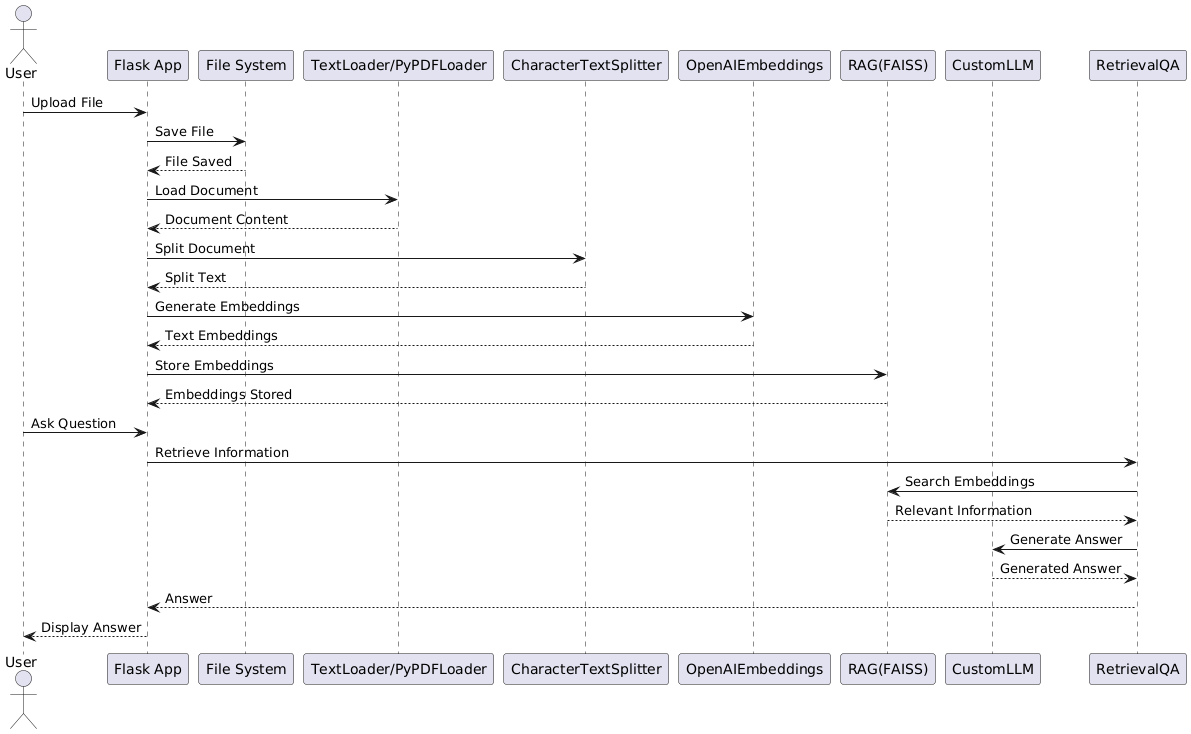

The diagram above was rendered by PlantUML. Its source (embedded in the PNG):
@startuml
actor User
participant "Flask App" as Flask
participant "File System" as FileSystem
participant "TextLoader/PyPDFLoader" as Loader
participant "CharacterTextSplitter" as Splitter
participant "OpenAIEmbeddings" as Embeddings
participant "RAG(FAISS)" as FAISS
participant "CustomLLM" as LLM
participant "RetrievalQA" as QA

User -> Flask: Upload File
Flask -> FileSystem: Save File
FileSystem --> Flask: File Saved

Flask -> Loader: Load Document
Loader --> Flask: Document Content

Flask -> Splitter: Split Document
Splitter --> Flask: Split Text

Flask -> Embeddings: Generate Embeddings
Embeddings --> Flask: Text Embeddings

Flask -> FAISS: Store Embeddings
FAISS --> Flask: Embeddings Stored

User -> Flask: Ask Question
Flask -> QA: Retrieve Information
QA -> FAISS: Search Embeddings
FAISS --> QA: Relevant Information

QA -> LLM: Generate Answer
LLM --> QA: Generated Answer

QA --> Flask: Answer

Flask --> User: Display Answer
@enduml